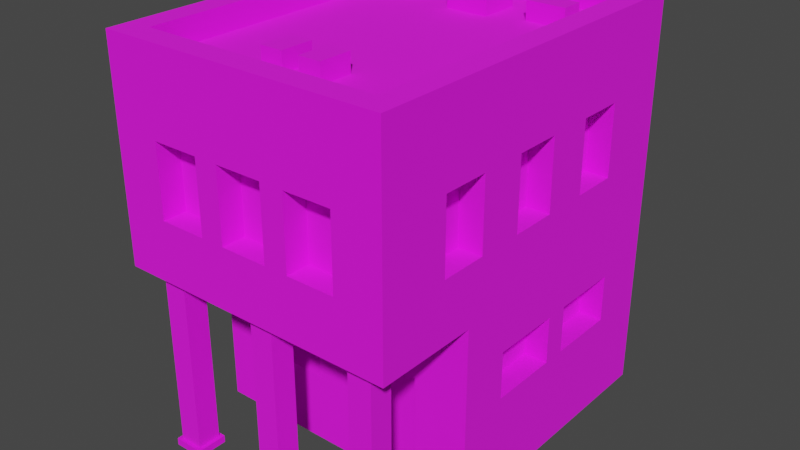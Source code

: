 # Source: Building_7_Extra_Blue_.blend  (saved by Blender 3.3.6; exported with 4.5.12 LTS)
import bpy
from mathutils import Matrix  # noqa: F401  (used for matrix-valued properties, if any)

bpy.ops.wm.read_factory_settings(use_empty=True)
scene = bpy.context.scene
scene.name = 'Scene'

# ---- collections
col_collection = bpy.data.collections.new('Collection'); scene.collection.children.link(col_collection)

# ---- images (referenced by path relative to the original .blend; pixels are not part of the script)
import os
ASSET_DIR = os.environ.get("B2B_ASSET_DIR", "")  # directory of the original .blend (textures are referenced by path, not embedded)
HERE = os.path.dirname(os.path.abspath(__file__))  # packed textures are extracted next to this script under _unpacked/

def load_image(name, relpath, width, height, colorspace="sRGB"):
    """Load a texture the original file referenced (path relative to the .blend, or extracted next to this script)."""
    p = next((c for c in (os.path.join(HERE, relpath), os.path.join(ASSET_DIR, relpath)) if relpath and os.path.exists(c)), "")
    if p:
        img = bpy.data.images.load(p, check_existing=True)
        img.name = name
    else:  # same state as the original file: an image datablock whose file is absent (Cycles renders it pink)
        img = bpy.data.images.new(name, width, height)
        img.source = "FILE"
        img.filepath = "//" + (relpath or name)
    img.colorspace_settings.name = colorspace
    return img
img_color_png = load_image('Color.png', 'Color.png', 1024, 1024, 'sRGB')

# ---- materials (node trees are filled in below, after node groups)
mat_texture = bpy.data.materials.new('Texture')
mat_texture.use_transparent_shadow = False

# ---- material node trees
mat_texture.use_nodes = True; mat_texture.node_tree.nodes.clear()
_N = mat_texture.node_tree.nodes; _L = mat_texture.node_tree.links
n0 = _N.new('ShaderNodeBsdfPrincipled'); n0.name = 'Principled BSDF'; n0.location = (10, 300)
n0.distribution = 'GGX'
n0.subsurface_method = 'RANDOM_WALK_SKIN'
n0.inputs[2].default_value = 1.0
n0.inputs[3].default_value = 1.45
n0.inputs[27].default_value = (0.0, 0.0, 0.0, 1.0)
n0.inputs[28].default_value = 1.0
n1 = _N.new('ShaderNodeOutputMaterial'); n1.name = 'Material Output'; n1.location = (300, 300)
n2 = _N.new('ShaderNodeTexImage'); n2.name = 'Image Texture'; n2.location = (-280, 280)
n2.image = img_color_png
_L.new(n0.outputs[0], n1.inputs[0])
_L.new(n2.outputs[0], n0.inputs[0])
n1.is_active_output = True

# ---- world
world_world = bpy.data.worlds.new('World'); scene.world = world_world
world_world.use_nodes = True; world_world.node_tree.nodes.clear()
_N = world_world.node_tree.nodes; _L = world_world.node_tree.links
n0 = _N.new('ShaderNodeOutputWorld'); n0.name = 'World Output'; n0.location = (300, 300)
n1 = _N.new('ShaderNodeBackground'); n1.name = 'Background'; n1.location = (10, 300)
n1.inputs[0].default_value = (0.05088, 0.05088, 0.05088, 1.0)
_L.new(n1.outputs[0], n0.inputs[0])
n0.is_active_output = True
world_world.color = (0.05088, 0.05088, 0.05088)
world_world.use_sun_shadow = False
world_world.sun_shadow_jitter_overblur = 0.0

# ---- meshes
me_cube_029 = bpy.data.meshes.new('Cube.029')
me_cube_029.from_pydata([(-0.5, -0.7, 1.6), (-0.4, 0.7, 1.35), (0.4, -0.7, 1.35), (-0.5, -0.15, 0.6), (-0.5, -0.15, 0.4), (0.5, 0.5, 1.35), (-0.6, 0.8, 0.0), (0.37, -0.26, 0.5), (-0.2, 0.7, 1.35), (0.13, -0.26, 0.5), (-0.5, 0.15, 0.6), (0.5, 0.3, 1.35), (-0.4, 0.7, 1.05), (-0.1, -0.26, 0.5), (-0.5, 0.15, 0.4), (-0.1, -0.26, 0.3), (-0.5, 0.7, 1.6), (0.2, -0.7, 1.35), (-0.4, -0.26, 0.5), (-0.2, 0.7, 1.05), (-0.4, -0.26, 0.3), (-0.5, 0.25, 0.6), (0.5, 0.5, 1.05), (-0.5, 0.25, 0.4), (0.5, -0.7, 1.6), (0.2, 0.7, 1.35), (-0.5, 0.55, 0.6), (0.6, 0.8, 0.0), (-0.5, 0.55, 0.4), (0.5, 0.3, 1.05), (0.4, 0.7, 1.35), (0.5, -0.15, 0.6), (0.5, -0.15, 0.4), (0.4, -0.7, 1.05), (0.5, 0.7, 1.6), (-0.6, -0.8, 0.8), (0.5, 0.15, 0.6), (0.2, 0.7, 1.05), (0.5, 0.15, 0.4), (0.5, -0.3, 1.35), (0.4, 0.7, 1.05), (-0.6, 0.8, 0.8), (0.5, 0.25, 0.6), (0.2, -0.7, 1.05), (0.5, 0.25, 0.4), (0.5, -0.5, 1.35), (-0.1, 0.7, 1.35), (0.6, 0.8, 0.8), (0.6, -0.8, 0.8), (0.5, 0.55, 0.6), (0.5, 0.55, 0.4), (0.1, 0.7, 1.35), (0.5, -0.3, 1.05), (-0.2, -0.7, 1.35), (-0.1, 0.7, 1.05), (0.35, 0.7, 0.6), (0.5, -0.5, 1.05), (0.35, 0.7, 0.4), (-0.6, -0.3629, 0.0), (0.1, 0.7, 1.05), (-0.4, -0.7, 1.35), (0.05, 0.7, 0.6), (0.5, 0.1, 1.35), (0.05, 0.7, 0.4), (0.6, -0.3629, 0.0), (0.6, -0.3629, 0.8), (-0.2, -0.7, 1.05), (-0.05, 0.7, 0.6), (0.5, -0.1, 1.35), (-0.05, 0.7, 0.4), (-0.6, -0.3629, 0.8), (0.5, 0.1, 1.05), (-0.6, 0.8, 1.6), (-0.35, 0.7, 0.6), (-0.35, 0.7, 0.4), (0.6, 0.8, 1.6), (-0.4, -0.7, 1.05), (0.5, -0.1, 1.05), (-0.5, 0.5, 1.35), (0.6, -0.8, 1.6), (-0.6, -0.8, 1.6), (-0.5, 0.3, 1.35), (0.1, -0.7, 1.35), (-0.6, 0.8, 1.7), (0.6, 0.8, 1.7), (-0.5, 0.5, 1.05), (-0.1, -0.7, 1.35), (0.6, -0.8, 1.7), (-0.5, 0.3, 1.05), (-0.6, -0.8, 1.7), (-0.5, -0.3, 1.35), (0.1, -0.7, 1.05), (-0.5, 0.7, 1.7), (-0.5, -0.5, 1.35), (0.5, 0.7, 1.7), (-0.1, -0.7, 1.05), (0.5, -0.7, 1.7), (-0.5, -0.3, 1.05), (-0.5, -0.7, 1.7), (-0.2, -0.8, 1.35), (-0.5, -0.5, 1.05), (0.1, -0.8, 1.2), (0.1, -0.8, 1.35), (-0.5, 0.1, 1.35), (-0.1, -0.8, 1.35), (0.2, -0.8, 1.2), (-0.5, -0.1, 1.35), (0.2, -0.8, 1.35), (-0.5, 0.1, 1.05), (0.4, -0.8, 1.05), (0.4, -0.8, 1.35), (-0.5, -0.1, 1.05), (-0.4, -0.8, 1.05), (-0.4, -0.8, 1.35), (-0.2, -0.8, 1.05), (-0.1, -0.8, 1.05), (0.2, -0.8, 1.05), (0.1, -0.8, 1.05), (0.6, -0.5, 1.05), (0.6, -0.5, 1.35), (0.6, -0.3, 1.05), (0.6, -0.3, 1.05), (0.6, -0.1, 1.35), (0.6, 0.1, 1.35), (0.6, 0.3, 1.35), (0.6, 0.3, 1.35), (0.6, -0.3, 1.35), (0.6, 0.1, 1.05), (0.6, 0.3, 1.05), (0.6, 0.5, 1.35), (0.6, 0.5, 1.05), (0.6, -0.3, 1.05), (0.6, -0.1, 1.05), (-0.6, -0.5, 1.05), (-0.6, -0.5, 1.35), (-0.6, -0.3, 1.05), (-0.6, -0.3, 1.2), (-0.6, -0.3, 1.35), (-0.6, -0.1, 1.2), (-0.6, -0.1, 1.35), (-0.6, 0.3, 1.35), (-0.6, 0.3, 1.35), (-0.6, 0.1, 1.35), (-0.6, 0.1, 1.05), (-0.6, 0.3, 1.05), (-0.6, 0.5, 1.35), (-0.6, 0.5, 1.05), (-0.6, -0.1, 1.05), (-0.4, 0.8, 1.05), (-0.4, 0.8, 1.35), (-0.2, 0.8, 1.35), (-0.1, 0.8, 1.35), (0.1, 0.8, 1.35), (0.2, 0.8, 1.35), (-0.2, 0.8, 1.05), (0.1, 0.8, 1.05), (-0.1, 0.8, 1.05), (0.4, 0.8, 1.05), (0.4, 0.8, 1.35), (0.2, 0.8, 1.05), (-0.35, 0.8, 0.4), (-0.05, 0.8, 0.4), (-0.35, 0.8, 0.6), (-0.05, 0.8, 0.6), (0.05, 0.8, 0.6), (0.05, 0.8, 0.4), (0.35, 0.8, 0.4), (0.35, 0.8, 0.6), (-0.6, -0.15, 0.4), (-0.6, 0.15, 0.4), (-0.6, -0.15, 0.6), (-0.6, 0.15, 0.6), (-0.6, 0.25, 0.6), (-0.6, 0.25, 0.4), (-0.6, 0.55, 0.4), (-0.6, 0.55, 0.6), (0.6, 0.15, 0.6), (0.6, 0.25, 0.4), (0.6, 0.55, 0.6), (0.6, 0.55, 0.4), (0.6, 0.25, 0.6), (0.6, -0.15, 0.4), (0.6, -0.15, 0.6), (0.6, 0.15, 0.4), (-0.4, -0.3629, 0.5), (-0.4, -0.3629, 0.3), (-0.1, -0.3629, 0.3), (0.13, -0.3629, 0.3133), (0.37, -0.3629, 0.0), (0.13, -0.3629, 0.0), (-0.1, -0.3629, 0.5), (0.13, -0.3629, 0.5), (0.37, -0.3629, 0.5), (0.13, -0.26, 0.0), (0.37, -0.26, 0.0), (-0.5, -0.645, 0.77), (-0.5, -0.745, 0.77), (-0.4, -0.645, 0.77), (-0.4, -0.745, 0.77), (-0.5, -0.645, 0.03), (-0.5, -0.745, 0.03), (-0.4, -0.645, 0.03), (-0.4, -0.745, 0.03), (-0.385, -0.76, 0.03), (-0.385, -0.63, 0.03), (-0.515, -0.63, 0.03), (-0.515, -0.76, 0.03), (-0.385, -0.76, 2.414e-06), (-0.385, -0.63, 3.576e-07), (-0.515, -0.63, -2.146e-06), (-0.515, -0.76, -5.96e-08), (-0.385, -0.63, 0.77), (-0.515, -0.63, 0.77), (-0.515, -0.76, 0.77), (-0.385, -0.76, 0.77), (-0.385, -0.63, 0.8), (-0.515, -0.63, 0.8), (-0.515, -0.76, 0.8), (-0.385, -0.76, 0.8), (0.4, -0.645, 0.77), (0.4, -0.745, 0.77), (0.5, -0.645, 0.77), (0.5, -0.745, 0.77), (0.4, -0.645, 0.03), (0.4, -0.745, 0.03), (0.5, -0.645, 0.03), (0.5, -0.745, 0.03), (0.515, -0.76, 0.03), (0.515, -0.63, 0.03), (0.385, -0.63, 0.03), (0.385, -0.76, 0.03), (0.515, -0.76, 2.414e-06), (0.515, -0.63, 3.576e-07), (0.385, -0.63, -2.146e-06), (0.385, -0.76, -5.96e-08), (0.515, -0.63, 0.77), (0.385, -0.63, 0.77), (0.385, -0.76, 0.77), (0.515, -0.76, 0.77), (0.515, -0.63, 0.8), (0.385, -0.63, 0.8), (0.385, -0.76, 0.8), (0.515, -0.76, 0.8), (-0.05, -0.645, 0.77), (-0.05, -0.745, 0.77), (0.05, -0.645, 0.77), (0.05, -0.745, 0.77), (-0.05, -0.645, 0.03), (-0.05, -0.745, 0.03), (0.05, -0.645, 0.03), (0.05, -0.745, 0.03), (0.065, -0.76, 0.03), (0.065, -0.63, 0.03), (-0.065, -0.63, 0.03), (-0.065, -0.76, 0.03), (0.065, -0.76, 2.414e-06), (0.065, -0.63, 3.576e-07), (-0.065, -0.63, -2.146e-06), (-0.065, -0.76, -5.96e-08), (0.065, -0.63, 0.77), (-0.065, -0.63, 0.77), (-0.065, -0.76, 0.77), (0.065, -0.76, 0.77), (0.065, -0.63, 0.8), (-0.065, -0.63, 0.8), (-0.065, -0.76, 0.8), (0.065, -0.76, 0.8), (-0.1327, -0.5461, 1.578), (-0.1327, -0.5461, 1.678), (-0.1327, -0.4061, 1.578), (-0.1327, -0.4061, 1.678), (-0.03666, -0.5461, 1.578), (-0.03666, -0.5461, 1.678), (-0.03666, -0.4061, 1.578), (-0.03666, -0.4061, 1.678), (0.03697, -0.5461, 1.578), (0.03697, -0.5461, 1.678), (0.03697, -0.4061, 1.578), (0.03697, -0.4061, 1.678), (0.133, -0.5461, 1.578), (0.133, -0.5461, 1.678), (0.133, -0.4061, 1.578), (0.133, -0.4061, 1.678), (0.3999, 0.4409, 1.578), (0.3999, 0.4409, 1.678), (0.2337, 0.4409, 1.578), (0.2337, 0.4409, 1.678), (0.3999, 0.5369, 1.578), (0.3999, 0.5369, 1.678), (0.2337, 0.5369, 1.578), (0.2337, 0.5369, 1.678), (-0.2401, 0.4409, 1.578), (-0.2401, 0.4409, 1.678), (-0.4063, 0.4409, 1.578), (-0.4063, 0.4409, 1.678), (-0.2401, 0.5369, 1.578), (-0.2401, 0.5369, 1.678), (-0.4063, 0.5369, 1.578), (-0.4063, 0.5369, 1.678), (-0.09114, 0.3898, 1.507), (0.09077, 0.3898, 1.507), (-0.09114, 0.3898, 1.702), (0.09077, 0.3898, 1.702), (-0.09114, 0.5644, 1.507), (0.09077, 0.5644, 1.507), (-0.09114, 0.5644, 1.702), (0.09077, 0.5644, 1.702)], [], [(150, 151, 156, 154), (47, 41, 72, 75, 158, 153, 152, 151, 150, 149, 148, 154, 156, 155, 159, 157), (158, 75, 47, 157), (159, 155, 152, 153), (118, 119, 79, 48, 65, 120), (123, 127, 128, 124), (122, 126, 121, 132), (121, 131, 120, 65, 47, 75, 79, 119, 126, 122, 123, 124, 125, 129, 130, 128, 127, 132), (99, 114, 115, 104), (109, 48, 79, 110), (110, 79, 80, 35, 48, 109, 116, 105, 101, 117, 115, 114, 112, 113, 99, 104, 102, 107), (105, 107, 102, 101), (187, 186, 185, 184, 190, 191, 192, 188, 64, 65, 70, 58, 189), (186, 187, 191, 190), (163, 162, 41, 47, 167, 164), (47, 27, 6, 41, 162, 160, 161, 163, 164, 165, 166, 167), (70, 41, 175, 172, 171, 170), (41, 6, 58, 70, 170, 168, 169, 171, 172, 173, 174, 175), (35, 70, 65, 48), (180, 178, 47, 65, 182, 176), (65, 64, 27, 47, 178, 179, 177, 180, 176, 183, 181, 182), (16, 0, 24, 34), (138, 136, 137, 139), (146, 145, 72, 41, 70, 147, 143, 142, 141, 144), (135, 136, 138, 147, 70, 35, 80, 72, 145, 140, 141, 142, 139, 137, 134, 133), (75, 72, 83, 84), (0, 16, 92, 98), (72, 80, 89, 83), (79, 75, 84, 87), (92, 94, 84, 83), (96, 98, 89, 87), (98, 92, 83, 89), (94, 96, 87, 84), (16, 34, 94, 92), (80, 79, 87, 89), (34, 24, 96, 94), (24, 0, 98, 96), (17, 2, 110, 107), (105, 116, 43, 17, 107), (109, 33, 43, 116), (110, 2, 33, 109), (43, 33, 2, 17), (60, 53, 99, 113), (112, 76, 60, 113), (114, 66, 76, 112), (99, 53, 66, 114), (76, 66, 53, 60), (86, 82, 102, 104), (115, 95, 86, 104), (117, 91, 95, 115), (101, 102, 82, 91, 117), (95, 91, 82, 86), (11, 5, 129, 125), (128, 29, 11, 125, 124), (22, 29, 128, 130), (5, 22, 130, 129), (29, 22, 5, 11), (45, 39, 126, 119), (56, 45, 119, 118), (120, 131, 52, 56, 118), (39, 52, 131, 121, 126), (56, 52, 39, 45), (68, 62, 123, 122), (77, 68, 122, 132), (71, 77, 132, 127), (62, 71, 127, 123), (77, 71, 62, 68), (145, 78, 81, 140), (140, 81, 88, 144, 141), (144, 88, 85, 146), (146, 85, 78, 145), (81, 78, 85, 88), (137, 90, 93, 134), (134, 93, 100, 133), (133, 100, 97, 135), (136, 135, 97, 90, 137), (93, 90, 97, 100), (142, 103, 106, 139), (139, 106, 111, 147, 138), (147, 111, 108, 143), (108, 103, 142, 143), (106, 103, 108, 111), (8, 1, 149, 150), (19, 8, 150, 154), (12, 19, 154, 148), (1, 12, 148, 149), (19, 12, 1, 8), (30, 25, 153, 158), (40, 30, 158, 157), (37, 40, 157, 159), (25, 37, 159, 153), (40, 37, 25, 30), (51, 46, 151, 152), (59, 51, 152, 155), (54, 59, 155, 156), (46, 54, 156, 151), (59, 54, 46, 51), (3, 4, 168, 170), (3, 10, 14, 4), (14, 10, 171, 169), (10, 3, 170, 171), (4, 14, 169, 168), (21, 23, 173, 172), (21, 26, 28, 23), (28, 26, 175, 174), (26, 21, 172, 175), (23, 28, 174, 173), (181, 32, 31, 182), (176, 36, 38, 183), (36, 31, 32, 38), (31, 36, 176, 182), (183, 38, 32, 181), (177, 44, 42, 180), (178, 49, 50, 179), (49, 42, 44, 50), (180, 42, 49, 178), (179, 50, 44, 177), (166, 57, 55, 167), (164, 61, 63, 165), (61, 55, 57, 63), (55, 61, 164, 167), (165, 63, 57, 166), (161, 69, 67, 163), (162, 73, 74, 160), (73, 67, 69, 74), (67, 73, 162, 163), (160, 74, 69, 161), (194, 7, 9, 193), (191, 9, 7, 192), (188, 192, 7, 194), (193, 9, 191, 187, 189), (13, 15, 186, 190), (13, 18, 20, 15), (20, 18, 184, 185), (184, 18, 13, 190), (186, 15, 20, 185), (196, 198, 214, 213), (197, 198, 202, 201), (202, 200, 206, 203), (199, 200, 196, 195), (197, 201, 199, 195), (202, 198, 196, 200), (206, 205, 209, 210), (201, 202, 203, 204), (200, 199, 205, 206), (199, 201, 204, 205), (205, 204, 208, 209), (203, 206, 210, 207), (204, 203, 207, 208), (213, 214, 218, 217), (197, 195, 212, 211), (198, 197, 211, 214), (195, 196, 213, 212), (211, 212, 216, 215), (214, 211, 215, 218), (212, 213, 217, 216), (220, 222, 238, 237), (221, 222, 226, 225), (226, 224, 230, 227), (223, 224, 220, 219), (221, 225, 223, 219), (226, 222, 220, 224), (230, 229, 233, 234), (225, 226, 227, 228), (224, 223, 229, 230), (223, 225, 228, 229), (229, 228, 232, 233), (227, 230, 234, 231), (228, 227, 231, 232), (237, 238, 242, 241), (221, 219, 236, 235), (222, 221, 235, 238), (219, 220, 237, 236), (235, 236, 240, 239), (238, 235, 239, 242), (236, 237, 241, 240), (244, 246, 262, 261), (245, 246, 250, 249), (250, 248, 254, 251), (247, 248, 244, 243), (245, 249, 247, 243), (250, 246, 244, 248), (254, 253, 257, 258), (249, 250, 251, 252), (248, 247, 253, 254), (247, 249, 252, 253), (253, 252, 256, 257), (251, 254, 258, 255), (252, 251, 255, 256), (261, 262, 266, 265), (245, 243, 260, 259), (246, 245, 259, 262), (243, 244, 261, 260), (259, 260, 264, 263), (262, 259, 263, 266), (260, 261, 265, 264), (267, 268, 270, 269), (269, 270, 274, 273), (273, 274, 272, 271), (271, 272, 268, 267), (274, 270, 268, 272), (275, 276, 278, 277), (277, 278, 282, 281), (281, 282, 280, 279), (279, 280, 276, 275), (282, 278, 276, 280), (283, 284, 286, 285), (285, 286, 290, 289), (289, 290, 288, 287), (287, 288, 284, 283), (290, 286, 284, 288), (291, 292, 294, 293), (293, 294, 298, 297), (297, 298, 296, 295), (295, 296, 292, 291), (298, 294, 292, 296), (299, 300, 302, 301), (301, 302, 306, 305), (305, 306, 304, 303), (301, 305, 303, 299), (306, 302, 300, 304)])
_uv = me_cube_029.uv_layers.new(name='UVMap')
_uv.uv.foreach_set('vector', [0.5851, 0.9143, 0.5851, 0.9144, 0.585, 0.9144, 0.585, 0.9143, 0.5849, 0.9146, 0.5849, 0.9142, 0.5851, 0.9142, 0.5851, 0.9146, 0.5851, 0.9146, 0.5851, 0.9145, 0.5851, 0.9144, 0.5851, 0.9144, 0.5851, 0.9143, 0.5851, 0.9143, 0.585, 0.9143, 0.585, 0.9143, 0.585, 0.9144, 0.585, 0.9144, 0.585, 0.9145, 0.585, 0.9146, 0.5851, 0.9146, 0.5851, 0.9146, 0.5849, 0.9146, 0.585, 0.9146, 0.585, 0.9145, 0.585, 0.9144, 0.5851, 0.9144, 0.5851, 0.9145, 0.585, 0.915, 0.5851, 0.915, 0.5851, 0.9151, 0.5849, 0.9151, 0.5849, 0.915, 0.585, 0.915, 0.5851, 0.9148, 0.585, 0.9148, 0.585, 0.9148, 0.5851, 0.9148, 0.5851, 0.9149, 0.5851, 0.915, 0.585, 0.915, 0.585, 0.9149, 0.585, 0.915, 0.585, 0.915, 0.585, 0.915, 0.5849, 0.915, 0.5849, 0.9146, 0.5851, 0.9146, 0.5851, 0.9151, 0.5851, 0.915, 0.5851, 0.915, 0.5851, 0.9149, 0.5851, 0.9148, 0.5851, 0.9148, 0.5851, 0.9148, 0.5851, 0.9147, 0.585, 0.9147, 0.585, 0.9148, 0.585, 0.9148, 0.585, 0.9149, 0.5851, 0.9154, 0.585, 0.9154, 0.585, 0.9154, 0.5851, 0.9154, 0.585, 0.9152, 0.5849, 0.9151, 0.5851, 0.9151, 0.5851, 0.9152, 0.5851, 0.9152, 0.5851, 0.9151, 0.5851, 0.9156, 0.5849, 0.9156, 0.5849, 0.9151, 0.585, 0.9152, 0.585, 0.9153, 0.585, 0.9153, 0.585, 0.9153, 0.585, 0.9153, 0.585, 0.9154, 0.585, 0.9154, 0.585, 0.9155, 0.5851, 0.9155, 0.5851, 0.9154, 0.5851, 0.9154, 0.5851, 0.9153, 0.5851, 0.9153, 0.585, 0.9153, 0.5851, 0.9153, 0.5851, 0.9153, 0.585, 0.9153, 0.5848, 0.9145, 0.5848, 0.9143, 0.5848, 0.914, 0.5848, 0.914, 0.5848, 0.9143, 0.5848, 0.9145, 0.5848, 0.9148, 0.5847, 0.9148, 0.5847, 0.915, 0.5849, 0.915, 0.5849, 0.9138, 0.5847, 0.9138, 0.5847, 0.9145, 0.5848, 0.9143, 0.5848, 0.9145, 0.5848, 0.9145, 0.5848, 0.9143, 0.5848, 0.9144, 0.5848, 0.9143, 0.5849, 0.9142, 0.5849, 0.9146, 0.5848, 0.9145, 0.5848, 0.9144, 0.5849, 0.9146, 0.5847, 0.9146, 0.5847, 0.9142, 0.5849, 0.9142, 0.5848, 0.9143, 0.5848, 0.9143, 0.5848, 0.9144, 0.5848, 0.9144, 0.5848, 0.9144, 0.5848, 0.9144, 0.5848, 0.9145, 0.5848, 0.9145, 0.5849, 0.9138, 0.5849, 0.9142, 0.5848, 0.9141, 0.5848, 0.914, 0.5848, 0.914, 0.5848, 0.9139, 0.5849, 0.9142, 0.5847, 0.9142, 0.5847, 0.9138, 0.5849, 0.9138, 0.5848, 0.9139, 0.5848, 0.9139, 0.5848, 0.914, 0.5848, 0.914, 0.5848, 0.914, 0.5848, 0.914, 0.5848, 0.9141, 0.5848, 0.9141, 0.5849, 0.9137, 0.5849, 0.9138, 0.5849, 0.915, 0.5849, 0.9151, 0.5848, 0.9148, 0.5848, 0.9147, 0.5849, 0.9146, 0.5849, 0.915, 0.5848, 0.9149, 0.5848, 0.9148, 0.5849, 0.915, 0.5847, 0.915, 0.5847, 0.9146, 0.5849, 0.9146, 0.5848, 0.9147, 0.5848, 0.9147, 0.5848, 0.9148, 0.5848, 0.9148, 0.5848, 0.9148, 0.5848, 0.9148, 0.5848, 0.9149, 0.5848, 0.9149, 0.2099, 0.6805, 0.2099, 0.6817, 0.2099, 0.6813, 0.2099, 0.6809, 0.585, 0.9144, 0.585, 0.9145, 0.5851, 0.9147, 0.5851, 0.9146, 0.585, 0.9142, 0.5851, 0.9143, 0.5851, 0.9142, 0.5849, 0.9142, 0.5849, 0.9138, 0.585, 0.9142, 0.585, 0.9142, 0.5851, 0.9145, 0.5851, 0.9144, 0.585, 0.9142, 0.585, 0.9142, 0.585, 0.9145, 0.585, 0.9144, 0.585, 0.9142, 0.5849, 0.9138, 0.5849, 0.9137, 0.5851, 0.9156, 0.5851, 0.9142, 0.5851, 0.9143, 0.5851, 0.9144, 0.5851, 0.9144, 0.5851, 0.9145, 0.5851, 0.9146, 0.5851, 0.9147, 0.5851, 0.9149, 0.585, 0.9143, 0.6183, 0.9897, 0.6183, 0.9892, 0.6183, 0.9892, 0.6183, 0.9897, 0.6183, 0.9905, 0.6183, 0.9893, 0.6183, 0.9893, 0.6183, 0.9905, 0.6183, 0.9892, 0.6183, 0.9906, 0.6183, 0.9906, 0.6183, 0.9892, 0.6183, 0.9902, 0.6183, 0.9897, 0.6183, 0.9897, 0.6183, 0.9902, 0.6183, 0.9893, 0.6183, 0.9897, 0.6183, 0.9897, 0.6183, 0.9892, 0.6183, 0.9902, 0.6183, 0.9905, 0.6183, 0.9906, 0.6183, 0.9902, 0.6183, 0.9905, 0.6183, 0.9893, 0.6183, 0.9892, 0.6183, 0.9906, 0.6183, 0.9897, 0.6183, 0.9902, 0.6183, 0.9902, 0.6183, 0.9897, 0.6183, 0.9893, 0.6183, 0.9897, 0.6183, 0.9897, 0.6183, 0.9893, 0.6183, 0.9906, 0.6183, 0.9902, 0.6183, 0.9902, 0.6183, 0.9906, 0.6183, 0.9897, 0.6183, 0.9902, 0.6183, 0.9902, 0.6183, 0.9897, 0.6183, 0.9902, 0.6183, 0.9905, 0.6183, 0.9905, 0.6183, 0.9902, 0.5851, 0.9142, 0.5851, 0.9137, 0.5849, 0.9137, 0.5849, 0.9142, 0.5849, 0.9144, 0.5849, 0.9146, 0.5851, 0.9146, 0.5851, 0.9142, 0.5849, 0.9142, 0.5849, 0.9151, 0.5851, 0.9151, 0.5851, 0.9146, 0.5849, 0.9146, 0.5849, 0.9156, 0.5851, 0.9156, 0.5851, 0.9151, 0.5849, 0.9151, 0.8166, 0.7366, 0.8166, 0.7374, 0.8174, 0.7374, 0.8174, 0.7366, 0.5851, 0.9142, 0.5851, 0.9137, 0.5849, 0.9137, 0.5849, 0.9142, 0.5849, 0.9146, 0.5851, 0.9146, 0.5851, 0.9142, 0.5849, 0.9142, 0.5849, 0.9151, 0.5851, 0.9151, 0.5851, 0.9146, 0.5849, 0.9146, 0.5849, 0.9156, 0.5851, 0.9156, 0.5851, 0.9151, 0.5849, 0.9151, 0.8166, 0.7366, 0.8166, 0.7374, 0.8174, 0.7374, 0.8174, 0.7366, 0.5851, 0.9142, 0.5851, 0.9137, 0.5849, 0.9137, 0.5849, 0.9142, 0.5849, 0.9146, 0.5851, 0.9146, 0.5851, 0.9142, 0.5849, 0.9142, 0.5849, 0.9151, 0.5851, 0.9151, 0.5851, 0.9146, 0.5849, 0.9146, 0.5849, 0.9153, 0.5849, 0.9156, 0.5851, 0.9156, 0.5851, 0.9151, 0.5849, 0.9151, 0.8166, 0.7366, 0.8166, 0.7374, 0.8174, 0.7374, 0.8174, 0.7366, 0.5851, 0.9142, 0.5851, 0.9137, 0.5849, 0.9137, 0.5849, 0.9142, 0.5849, 0.9146, 0.5851, 0.9146, 0.5851, 0.9142, 0.5849, 0.9142, 0.5849, 0.9142, 0.5851, 0.9151, 0.5851, 0.9146, 0.5849, 0.9146, 0.5849, 0.9151, 0.5851, 0.9156, 0.5851, 0.9151, 0.5849, 0.9151, 0.5849, 0.9156, 0.8166, 0.7366, 0.8166, 0.7374, 0.8174, 0.7374, 0.8174, 0.7366, 0.5851, 0.9142, 0.5851, 0.9137, 0.5849, 0.9137, 0.5849, 0.9142, 0.5851, 0.9146, 0.5851, 0.9142, 0.5849, 0.9142, 0.5849, 0.9146, 0.5849, 0.9151, 0.5849, 0.9151, 0.5851, 0.9151, 0.5851, 0.9146, 0.5849, 0.9146, 0.5851, 0.9156, 0.5851, 0.9151, 0.5849, 0.9151, 0.5849, 0.9151, 0.5849, 0.9156, 0.8166, 0.7366, 0.8166, 0.7374, 0.8174, 0.7374, 0.8174, 0.7366, 0.5851, 0.9142, 0.5851, 0.9137, 0.5849, 0.9137, 0.5849, 0.9142, 0.5851, 0.9146, 0.5851, 0.9142, 0.5849, 0.9142, 0.5849, 0.9146, 0.5851, 0.9151, 0.5851, 0.9146, 0.5849, 0.9146, 0.5849, 0.9151, 0.5851, 0.9156, 0.5851, 0.9151, 0.5849, 0.9151, 0.5849, 0.9156, 0.8166, 0.7366, 0.8166, 0.7374, 0.8174, 0.7374, 0.8174, 0.7366, 0.5849, 0.9137, 0.5847, 0.9137, 0.5847, 0.9142, 0.5849, 0.9142, 0.5849, 0.9142, 0.5847, 0.9142, 0.5847, 0.9146, 0.5849, 0.9146, 0.5849, 0.9142, 0.5849, 0.9146, 0.5847, 0.9146, 0.5847, 0.9151, 0.5849, 0.9151, 0.5849, 0.9151, 0.5847, 0.9151, 0.5847, 0.9156, 0.5849, 0.9156, 0.815, 0.7366, 0.815, 0.7374, 0.8158, 0.7374, 0.8158, 0.7366, 0.5849, 0.9137, 0.5847, 0.9137, 0.5847, 0.9142, 0.5849, 0.9142, 0.5849, 0.9142, 0.5847, 0.9142, 0.5847, 0.9146, 0.5849, 0.9146, 0.5849, 0.9146, 0.5847, 0.9146, 0.5847, 0.9151, 0.5849, 0.9151, 0.5849, 0.9153, 0.5849, 0.9151, 0.5847, 0.9151, 0.5847, 0.9156, 0.5849, 0.9156, 0.815, 0.7366, 0.815, 0.7374, 0.8158, 0.7374, 0.8158, 0.7366, 0.5849, 0.9137, 0.5847, 0.9137, 0.5847, 0.9142, 0.5849, 0.9142, 0.5849, 0.9142, 0.5847, 0.9142, 0.5847, 0.9146, 0.5849, 0.9146, 0.5849, 0.9144, 0.5849, 0.9146, 0.5847, 0.9146, 0.5847, 0.9151, 0.5849, 0.9151, 0.5847, 0.9151, 0.5847, 0.9156, 0.5849, 0.9156, 0.5849, 0.9151, 0.815, 0.7366, 0.815, 0.7374, 0.8158, 0.7374, 0.8158, 0.7366, 0.5851, 0.9137, 0.5851, 0.9137, 0.5849, 0.9137, 0.5849, 0.9142, 0.5851, 0.9146, 0.5851, 0.9142, 0.5849, 0.9142, 0.5849, 0.9146, 0.5851, 0.9151, 0.5851, 0.9146, 0.5849, 0.9146, 0.5849, 0.9151, 0.5851, 0.9156, 0.5851, 0.9151, 0.5849, 0.9151, 0.5849, 0.9156, 0.8166, 0.7366, 0.8166, 0.7374, 0.8174, 0.7374, 0.8174, 0.7366, 0.5851, 0.9137, 0.5851, 0.9137, 0.5849, 0.9137, 0.5849, 0.9142, 0.5851, 0.9146, 0.5851, 0.9142, 0.5849, 0.9142, 0.5849, 0.9146, 0.5851, 0.9151, 0.5851, 0.9146, 0.5849, 0.9146, 0.5849, 0.9151, 0.5851, 0.9156, 0.5851, 0.9151, 0.5849, 0.9151, 0.5849, 0.9156, 0.8166, 0.7366, 0.8166, 0.7374, 0.8174, 0.7374, 0.8174, 0.7366, 0.5851, 0.9137, 0.5851, 0.9137, 0.5849, 0.9137, 0.5849, 0.9142, 0.5851, 0.9146, 0.5851, 0.9142, 0.5849, 0.9142, 0.5849, 0.9146, 0.5851, 0.9151, 0.5851, 0.9146, 0.5849, 0.9146, 0.5849, 0.9151, 0.5851, 0.9156, 0.5851, 0.9151, 0.5849, 0.9151, 0.5849, 0.9156, 0.8166, 0.7366, 0.8166, 0.7374, 0.8174, 0.7374, 0.8174, 0.7366, 0.5847, 0.9142, 0.5851, 0.9137, 0.5851, 0.9137, 0.5847, 0.9142, 0.8158, 0.7358, 0.8158, 0.7366, 0.8158, 0.7366, 0.8166, 0.7358, 0.5851, 0.9146, 0.5847, 0.9151, 0.5847, 0.9151, 0.5851, 0.9146, 0.5842, 0.9146, 0.5842, 0.9146, 0.5842, 0.9149, 0.5847, 0.9149, 0.5851, 0.9146, 0.5851, 0.9146, 0.5851, 0.9149, 0.5851, 0.9149, 0.5847, 0.9142, 0.5851, 0.9137, 0.5851, 0.9137, 0.5847, 0.9142, 0.8158, 0.7358, 0.8158, 0.7366, 0.8158, 0.7366, 0.8166, 0.7358, 0.5851, 0.9146, 0.5847, 0.9151, 0.5847, 0.9151, 0.5851, 0.9146, 0.5842, 0.9146, 0.5842, 0.9146, 0.5842, 0.9149, 0.5847, 0.9149, 0.5851, 0.9146, 0.5851, 0.9146, 0.5851, 0.9149, 0.5851, 0.9149, 0.5851, 0.9137, 0.5851, 0.9137, 0.5847, 0.9142, 0.5847, 0.9142, 0.5847, 0.9151, 0.5847, 0.9151, 0.5851, 0.9146, 0.5851, 0.9146, 0.8158, 0.7374, 0.8158, 0.7381, 0.8166, 0.7381, 0.8158, 0.7374, 0.5842, 0.9151, 0.5842, 0.9151, 0.5847, 0.9149, 0.5842, 0.9149, 0.5851, 0.9149, 0.5851, 0.9151, 0.5851, 0.9151, 0.5851, 0.9149, 0.5851, 0.9137, 0.5851, 0.9137, 0.5847, 0.9142, 0.5847, 0.9142, 0.5847, 0.9151, 0.5847, 0.9151, 0.5851, 0.9146, 0.5851, 0.9146, 0.8158, 0.7374, 0.8158, 0.7381, 0.8166, 0.7381, 0.8158, 0.7374, 0.5842, 0.9149, 0.5842, 0.9151, 0.5842, 0.9151, 0.5847, 0.9149, 0.5851, 0.9149, 0.5851, 0.9151, 0.5851, 0.9151, 0.5851, 0.9149, 0.5851, 0.9139, 0.5847, 0.9137, 0.5847, 0.9137, 0.5847, 0.9139, 0.5847, 0.9149, 0.5847, 0.9151, 0.5851, 0.9151, 0.5851, 0.9149, 0.8158, 0.7374, 0.8158, 0.7381, 0.8166, 0.7381, 0.8166, 0.7374, 0.5842, 0.9151, 0.5847, 0.9151, 0.5847, 0.9149, 0.5842, 0.9149, 0.5851, 0.9149, 0.5851, 0.9151, 0.5856, 0.9146, 0.5856, 0.9146, 0.5851, 0.9139, 0.5851, 0.9137, 0.5847, 0.9137, 0.5847, 0.9139, 0.5847, 0.9149, 0.5847, 0.9151, 0.5851, 0.9151, 0.5851, 0.9149, 0.8158, 0.7374, 0.8158, 0.7381, 0.8166, 0.7381, 0.8166, 0.7374, 0.5842, 0.9151, 0.5847, 0.9151, 0.5847, 0.9149, 0.5842, 0.9149, 0.5851, 0.9149, 0.5851, 0.9151, 0.5856, 0.9146, 0.5856, 0.9146, 0.1834, 0.5071, 0.1834, 0.5077, 0.1842, 0.5077, 0.1842, 0.5069, 0.5851, 0.9149, 0.5851, 0.9146, 0.5847, 0.9146, 0.5847, 0.9149, 0.5843, 0.9146, 0.5847, 0.9146, 0.5847, 0.9146, 0.5843, 0.9146, 0.5855, 0.9146, 0.5851, 0.9151, 0.5851, 0.9151, 0.5853, 0.9146, 0.5855, 0.9146, 0.5847, 0.9142, 0.5851, 0.9142, 0.5851, 0.9139, 0.5847, 0.9139, 0.8158, 0.7358, 0.8158, 0.7366, 0.8166, 0.7366, 0.8166, 0.7358, 0.5851, 0.9146, 0.5847, 0.9146, 0.5847, 0.9149, 0.5851, 0.9149, 0.5847, 0.9149, 0.5847, 0.9146, 0.5842, 0.9146, 0.5842, 0.9149, 0.5856, 0.9149, 0.5856, 0.9146, 0.5851, 0.9146, 0.5851, 0.9149, 0.62, 0.9865, 0.62, 0.986, 0.62, 0.986, 0.62, 0.9865, 0.6191, 0.9855, 0.6196, 0.9855, 0.6196, 0.986, 0.6191, 0.986, 0.6196, 0.986, 0.6196, 0.9865, 0.6196, 0.9865, 0.6196, 0.986, 0.6191, 0.9865, 0.6196, 0.9865, 0.6196, 0.9869, 0.6191, 0.9869, 0.6187, 0.986, 0.6191, 0.986, 0.6191, 0.9865, 0.6187, 0.9865, 0.6196, 0.986, 0.62, 0.986, 0.62, 0.9865, 0.6196, 0.9865, 0.6196, 0.9865, 0.6191, 0.9865, 0.6191, 0.9865, 0.6196, 0.9865, 0.6191, 0.986, 0.6196, 0.986, 0.6196, 0.986, 0.6191, 0.986, 0.6196, 0.9865, 0.6191, 0.9865, 0.6191, 0.9865, 0.6196, 0.9865, 0.6191, 0.9865, 0.6191, 0.986, 0.6191, 0.986, 0.6191, 0.9865, 0.6191, 0.9865, 0.6191, 0.986, 0.6191, 0.986, 0.6191, 0.9865, 0.6196, 0.986, 0.6196, 0.9865, 0.6196, 0.9865, 0.6196, 0.986, 0.6191, 0.986, 0.6196, 0.986, 0.6196, 0.986, 0.6191, 0.986, 0.62, 0.9865, 0.62, 0.986, 0.62, 0.986, 0.62, 0.9865, 0.6187, 0.986, 0.6187, 0.9865, 0.6187, 0.9865, 0.6187, 0.986, 0.6196, 0.9855, 0.6191, 0.9855, 0.6191, 0.9855, 0.6196, 0.9855, 0.6191, 0.9869, 0.6196, 0.9869, 0.6196, 0.9869, 0.6191, 0.9869, 0.6187, 0.986, 0.6187, 0.9865, 0.6187, 0.9865, 0.6187, 0.986, 0.6196, 0.9855, 0.6191, 0.9855, 0.6191, 0.9855, 0.6196, 0.9855, 0.6191, 0.9869, 0.6196, 0.9869, 0.6196, 0.9869, 0.6191, 0.9869, 0.62, 0.9865, 0.62, 0.986, 0.62, 0.986, 0.62, 0.9865, 0.6191, 0.9855, 0.6196, 0.9855, 0.6196, 0.986, 0.6191, 0.986, 0.6196, 0.986, 0.6196, 0.9865, 0.6196, 0.9865, 0.6196, 0.986, 0.6191, 0.9865, 0.6196, 0.9865, 0.6196, 0.9869, 0.6191, 0.9869, 0.6187, 0.986, 0.6191, 0.986, 0.6191, 0.9865, 0.6187, 0.9865, 0.6196, 0.986, 0.62, 0.986, 0.62, 0.9865, 0.6196, 0.9865, 0.6196, 0.9865, 0.6191, 0.9865, 0.6191, 0.9865, 0.6196, 0.9865, 0.6191, 0.986, 0.6196, 0.986, 0.6196, 0.986, 0.6191, 0.986, 0.6196, 0.9865, 0.6191, 0.9865, 0.6191, 0.9865, 0.6196, 0.9865, 0.6191, 0.9865, 0.6191, 0.986, 0.6191, 0.986, 0.6191, 0.9865, 0.6191, 0.9865, 0.6191, 0.986, 0.6191, 0.986, 0.6191, 0.9865, 0.6196, 0.986, 0.6196, 0.9865, 0.6196, 0.9865, 0.6196, 0.986, 0.6191, 0.986, 0.6196, 0.986, 0.6196, 0.986, 0.6191, 0.986, 0.62, 0.9865, 0.62, 0.986, 0.62, 0.986, 0.62, 0.9865, 0.6187, 0.986, 0.6187, 0.9865, 0.6187, 0.9865, 0.6187, 0.986, 0.6196, 0.9855, 0.6191, 0.9855, 0.6191, 0.9855, 0.6196, 0.9855, 0.6191, 0.9869, 0.6196, 0.9869, 0.6196, 0.9869, 0.6191, 0.9869, 0.6187, 0.986, 0.6187, 0.9865, 0.6187, 0.9865, 0.6187, 0.986, 0.6196, 0.9855, 0.6191, 0.9855, 0.6191, 0.9855, 0.6196, 0.9855, 0.6191, 0.9869, 0.6196, 0.9869, 0.6196, 0.9869, 0.6191, 0.9869, 0.62, 0.9865, 0.62, 0.986, 0.62, 0.986, 0.62, 0.9865, 0.6191, 0.9855, 0.6196, 0.9855, 0.6196, 0.986, 0.6191, 0.986, 0.6196, 0.986, 0.6196, 0.9865, 0.6196, 0.9865, 0.6196, 0.986, 0.6191, 0.9865, 0.6196, 0.9865, 0.6196, 0.9869, 0.6191, 0.9869, 0.6187, 0.986, 0.6191, 0.986, 0.6191, 0.9865, 0.6187, 0.9865, 0.6196, 0.986, 0.62, 0.986, 0.62, 0.9865, 0.6196, 0.9865, 0.6196, 0.9865, 0.6191, 0.9865, 0.6191, 0.9865, 0.6196, 0.9865, 0.6191, 0.986, 0.6196, 0.986, 0.6196, 0.986, 0.6191, 0.986, 0.6196, 0.9865, 0.6191, 0.9865, 0.6191, 0.9865, 0.6196, 0.9865, 0.6191, 0.9865, 0.6191, 0.986, 0.6191, 0.986, 0.6191, 0.9865, 0.6191, 0.9865, 0.6191, 0.986, 0.6191, 0.986, 0.6191, 0.9865, 0.6196, 0.986, 0.6196, 0.9865, 0.6196, 0.9865, 0.6196, 0.986, 0.6191, 0.986, 0.6196, 0.986, 0.6196, 0.986, 0.6191, 0.986, 0.62, 0.9865, 0.62, 0.986, 0.62, 0.986, 0.62, 0.9865, 0.6187, 0.986, 0.6187, 0.9865, 0.6187, 0.9865, 0.6187, 0.986, 0.6196, 0.9855, 0.6191, 0.9855, 0.6191, 0.9855, 0.6196, 0.9855, 0.6191, 0.9869, 0.6196, 0.9869, 0.6196, 0.9869, 0.6191, 0.9869, 0.6187, 0.986, 0.6187, 0.9865, 0.6187, 0.9865, 0.6187, 0.986, 0.6196, 0.9855, 0.6191, 0.9855, 0.6191, 0.9855, 0.6196, 0.9855, 0.6191, 0.9869, 0.6196, 0.9869, 0.6196, 0.9869, 0.6191, 0.9869, 0.618, 0.9882, 0.6182, 0.9882, 0.6182, 0.9883, 0.618, 0.9883, 0.618, 0.9883, 0.6182, 0.9883, 0.6182, 0.9885, 0.618, 0.9885, 0.618, 0.9885, 0.6182, 0.9885, 0.6182, 0.9886, 0.618, 0.9886, 0.618, 0.9886, 0.6182, 0.9886, 0.6182, 0.9888, 0.618, 0.9888, 0.6182, 0.9885, 0.6183, 0.9885, 0.6183, 0.9886, 0.6182, 0.9886, 0.618, 0.9882, 0.6182, 0.9882, 0.6182, 0.9883, 0.618, 0.9883, 0.618, 0.9883, 0.6182, 0.9883, 0.6182, 0.9885, 0.618, 0.9885, 0.618, 0.9885, 0.6182, 0.9885, 0.6182, 0.9886, 0.618, 0.9886, 0.618, 0.9886, 0.6182, 0.9886, 0.6182, 0.9888, 0.618, 0.9888, 0.6182, 0.9885, 0.6183, 0.9885, 0.6183, 0.9886, 0.6182, 0.9886, 0.618, 0.9882, 0.6182, 0.9882, 0.6182, 0.9883, 0.618, 0.9883, 0.618, 0.9883, 0.6182, 0.9883, 0.6182, 0.9885, 0.618, 0.9885, 0.618, 0.9885, 0.6182, 0.9885, 0.6182, 0.9886, 0.618, 0.9886, 0.618, 0.9886, 0.6182, 0.9886, 0.6182, 0.9888, 0.618, 0.9888, 0.6182, 0.9885, 0.6183, 0.9885, 0.6183, 0.9886, 0.6182, 0.9886, 0.618, 0.9882, 0.6182, 0.9882, 0.6182, 0.9883, 0.618, 0.9883, 0.618, 0.9883, 0.6182, 0.9883, 0.6182, 0.9885, 0.618, 0.9885, 0.618, 0.9885, 0.6182, 0.9885, 0.6182, 0.9886, 0.618, 0.9886, 0.618, 0.9886, 0.6182, 0.9886, 0.6182, 0.9888, 0.618, 0.9888, 0.6182, 0.9885, 0.6183, 0.9885, 0.6183, 0.9886, 0.6182, 0.9886, 0.618, 0.9882, 0.6182, 0.9882, 0.6182, 0.9883, 0.618, 0.9883, 0.618, 0.9883, 0.6182, 0.9883, 0.6182, 0.9885, 0.618, 0.9885, 0.618, 0.9885, 0.6182, 0.9885, 0.6182, 0.9886, 0.618, 0.9886, 0.6179, 0.9885, 0.618, 0.9885, 0.618, 0.9886, 0.6179, 0.9886, 0.6182, 0.9885, 0.6183, 0.9885, 0.6183, 0.9886, 0.6182, 0.9886])
me_cube_029.materials.append(mat_texture)
me_cube_029.update()

# ---- objects
ob_building_7_extra__blue = bpy.data.objects.new('Building_7_Extra (Blue)', me_cube_029)

# ---- transforms, parenting, visibility, modifiers, constraints
ob_building_7_extra__blue.location = (0.0, 0.0, 0.0)

# ---- collection membership
col_collection.objects.link(ob_building_7_extra__blue)

# ---- scene / render settings (as saved in the file)
scene.frame_start = 1; scene.frame_end = 250; scene.frame_set(1)
scene.render.engine = 'BLENDER_EEVEE_NEXT'
scene.cycles.sampling_pattern = 'TABULATED_SOBOL'
scene.cycles.use_light_tree = False
scene.view_settings.view_transform = 'Filmic'
bpy.context.view_layer.update()

# ---- added for rendering (the .blend has no active camera and no usable light): camera, sun
cam_auto = bpy.data.cameras.new('AutoCamera')
cam_auto.lens = 50.0
cam_auto.sensor_width = 36.0
cam_auto.clip_end = 1000.0
ob_auto_camera = bpy.data.objects.new('AutoCamera', cam_auto)
scene.collection.objects.link(ob_auto_camera)
ob_auto_camera.location = (2.42984, -2.91581, 2.7949)
ob_auto_camera.rotation_euler = (1.09748, -7.21219e-08, 0.694738)
scene.camera = ob_auto_camera
light_auto_sun = bpy.data.lights.new('AutoSun', 'SUN')
light_auto_sun.energy = 3.0
light_auto_sun.angle = 0.0523599
ob_auto_sun = bpy.data.objects.new('AutoSun', light_auto_sun)
scene.collection.objects.link(ob_auto_sun)
ob_auto_sun.rotation_euler = (0.872665, 0.174533, 0.523599)
bpy.context.view_layer.update()
